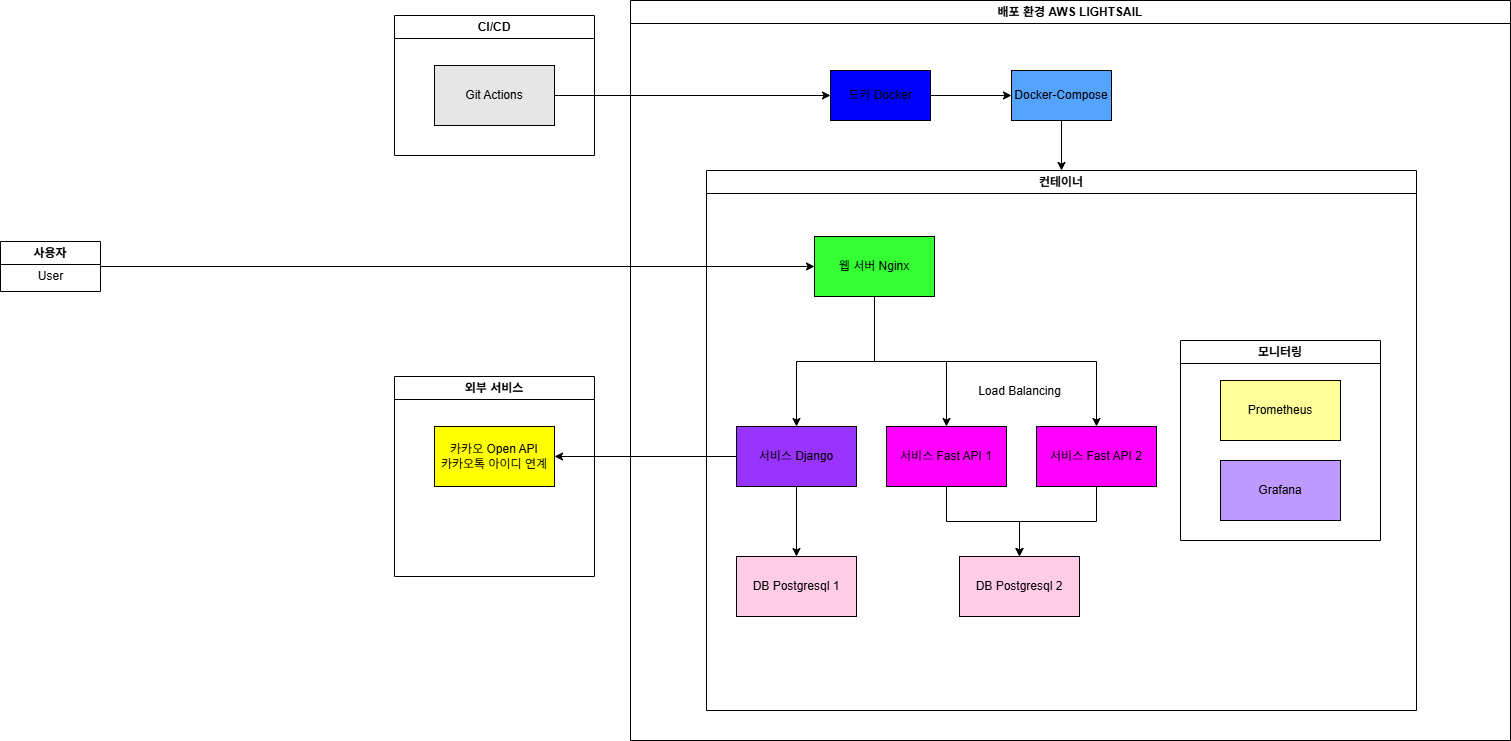

The diagram above was exported from draw.io. Its source (the exported page's mxGraphModel, read from the mxfile embedded in the PNG):
<mxGraphModel dx="2160" dy="737" grid="1" gridSize="10" guides="1" tooltips="1" connect="1" arrows="1" fold="1" page="1" pageScale="1" pageWidth="827" pageHeight="1169" math="0" shadow="0">
  <root>
    <mxCell id="0" />
    <mxCell id="1" parent="0" />
    <mxCell id="WICqnfiYOKUODWsPUGrs-3" value="배포 환경 AWS LIGHTSAIL" style="swimlane;whiteSpace=wrap;html=1;" vertex="1" parent="1">
      <mxGeometry x="450" y="320" width="880" height="740" as="geometry">
        <mxRectangle x="400" y="370" width="150" height="30" as="alternateBounds" />
      </mxGeometry>
    </mxCell>
    <mxCell id="WICqnfiYOKUODWsPUGrs-6" value="컨테이너" style="swimlane;whiteSpace=wrap;html=1;" vertex="1" parent="WICqnfiYOKUODWsPUGrs-3">
      <mxGeometry x="76" y="170" width="710" height="540" as="geometry" />
    </mxCell>
    <mxCell id="WICqnfiYOKUODWsPUGrs-17" style="edgeStyle=orthogonalEdgeStyle;rounded=0;orthogonalLoop=1;jettySize=auto;html=1;" edge="1" parent="WICqnfiYOKUODWsPUGrs-6" source="WICqnfiYOKUODWsPUGrs-8" target="WICqnfiYOKUODWsPUGrs-9">
      <mxGeometry relative="1" as="geometry" />
    </mxCell>
    <mxCell id="WICqnfiYOKUODWsPUGrs-18" style="edgeStyle=orthogonalEdgeStyle;rounded=0;orthogonalLoop=1;jettySize=auto;html=1;entryX=0.5;entryY=0;entryDx=0;entryDy=0;" edge="1" parent="WICqnfiYOKUODWsPUGrs-6" source="WICqnfiYOKUODWsPUGrs-8" target="WICqnfiYOKUODWsPUGrs-10">
      <mxGeometry relative="1" as="geometry" />
    </mxCell>
    <mxCell id="WICqnfiYOKUODWsPUGrs-19" style="edgeStyle=orthogonalEdgeStyle;rounded=0;orthogonalLoop=1;jettySize=auto;html=1;entryX=0.5;entryY=0;entryDx=0;entryDy=0;entryPerimeter=0;" edge="1" parent="WICqnfiYOKUODWsPUGrs-6" target="WICqnfiYOKUODWsPUGrs-16">
      <mxGeometry relative="1" as="geometry">
        <mxPoint x="167.99999999999977" y="121" as="sourcePoint" />
        <mxPoint x="390" y="251" as="targetPoint" />
        <Array as="points">
          <mxPoint x="168" y="191" />
          <mxPoint x="390" y="191" />
        </Array>
      </mxGeometry>
    </mxCell>
    <mxCell id="WICqnfiYOKUODWsPUGrs-8" value="웹 서버 Nginx" style="rounded=0;whiteSpace=wrap;html=1;fillColor=light-dark(#33FF33,var(--ge-dark-color, #121212));" vertex="1" parent="WICqnfiYOKUODWsPUGrs-6">
      <mxGeometry x="108" y="66" width="120" height="60" as="geometry" />
    </mxCell>
    <mxCell id="WICqnfiYOKUODWsPUGrs-27" style="edgeStyle=orthogonalEdgeStyle;rounded=0;orthogonalLoop=1;jettySize=auto;html=1;entryX=0.5;entryY=0;entryDx=0;entryDy=0;" edge="1" parent="WICqnfiYOKUODWsPUGrs-6" source="WICqnfiYOKUODWsPUGrs-9" target="WICqnfiYOKUODWsPUGrs-24">
      <mxGeometry relative="1" as="geometry" />
    </mxCell>
    <mxCell id="WICqnfiYOKUODWsPUGrs-9" value="서비스 Django" style="rounded=0;whiteSpace=wrap;html=1;fillColor=light-dark(#9933FF,var(--ge-dark-color, #121212));" vertex="1" parent="WICqnfiYOKUODWsPUGrs-6">
      <mxGeometry x="30" y="256" width="120" height="60" as="geometry" />
    </mxCell>
    <mxCell id="WICqnfiYOKUODWsPUGrs-28" style="edgeStyle=orthogonalEdgeStyle;rounded=0;orthogonalLoop=1;jettySize=auto;html=1;" edge="1" parent="WICqnfiYOKUODWsPUGrs-6" source="WICqnfiYOKUODWsPUGrs-10" target="WICqnfiYOKUODWsPUGrs-25">
      <mxGeometry relative="1" as="geometry" />
    </mxCell>
    <mxCell id="WICqnfiYOKUODWsPUGrs-10" value="서비스 Fast API 1" style="rounded=0;whiteSpace=wrap;html=1;fillColor=light-dark(#FF00FF,var(--ge-dark-color, #121212));" vertex="1" parent="WICqnfiYOKUODWsPUGrs-6">
      <mxGeometry x="180" y="256" width="120" height="60" as="geometry" />
    </mxCell>
    <mxCell id="WICqnfiYOKUODWsPUGrs-29" style="edgeStyle=orthogonalEdgeStyle;rounded=0;orthogonalLoop=1;jettySize=auto;html=1;entryX=0.5;entryY=0;entryDx=0;entryDy=0;" edge="1" parent="WICqnfiYOKUODWsPUGrs-6" source="WICqnfiYOKUODWsPUGrs-16" target="WICqnfiYOKUODWsPUGrs-25">
      <mxGeometry relative="1" as="geometry" />
    </mxCell>
    <mxCell id="WICqnfiYOKUODWsPUGrs-16" value="서비스 Fast API 2" style="rounded=0;whiteSpace=wrap;html=1;fillColor=light-dark(#FF00FF,var(--ge-dark-color, #121212));" vertex="1" parent="WICqnfiYOKUODWsPUGrs-6">
      <mxGeometry x="330" y="256" width="120" height="60" as="geometry" />
    </mxCell>
    <mxCell id="WICqnfiYOKUODWsPUGrs-21" value="Load Balancing" style="text;html=1;align=center;verticalAlign=middle;resizable=0;points=[];autosize=1;strokeColor=none;fillColor=none;" vertex="1" parent="WICqnfiYOKUODWsPUGrs-6">
      <mxGeometry x="258" y="206" width="110" height="30" as="geometry" />
    </mxCell>
    <mxCell id="WICqnfiYOKUODWsPUGrs-24" value="DB Postgresql 1" style="rounded=0;whiteSpace=wrap;html=1;fillColor=light-dark(#FFCCE6,var(--ge-dark-color, #121212));" vertex="1" parent="WICqnfiYOKUODWsPUGrs-6">
      <mxGeometry x="30" y="386" width="120" height="60" as="geometry" />
    </mxCell>
    <mxCell id="WICqnfiYOKUODWsPUGrs-25" value="DB Postgresql 2" style="rounded=0;whiteSpace=wrap;html=1;fillColor=light-dark(#FFCCE6,var(--ge-dark-color, #121212));" vertex="1" parent="WICqnfiYOKUODWsPUGrs-6">
      <mxGeometry x="253" y="386" width="120" height="60" as="geometry" />
    </mxCell>
    <mxCell id="WICqnfiYOKUODWsPUGrs-34" value="모니터링" style="swimlane;whiteSpace=wrap;html=1;" vertex="1" parent="WICqnfiYOKUODWsPUGrs-6">
      <mxGeometry x="474" y="170" width="200" height="200" as="geometry" />
    </mxCell>
    <mxCell id="WICqnfiYOKUODWsPUGrs-12" value="Prometheus" style="rounded=0;whiteSpace=wrap;html=1;fillColor=light-dark(#FFFF99,var(--ge-dark-color, #121212));" vertex="1" parent="WICqnfiYOKUODWsPUGrs-34">
      <mxGeometry x="40" y="40" width="120" height="60" as="geometry" />
    </mxCell>
    <mxCell id="WICqnfiYOKUODWsPUGrs-11" value="Grafana" style="rounded=0;whiteSpace=wrap;html=1;fillColor=light-dark(#BE99FF,var(--ge-dark-color, #121212));" vertex="1" parent="WICqnfiYOKUODWsPUGrs-34">
      <mxGeometry x="40" y="120" width="120" height="60" as="geometry" />
    </mxCell>
    <mxCell id="WICqnfiYOKUODWsPUGrs-30" value="" style="edgeStyle=orthogonalEdgeStyle;rounded=0;orthogonalLoop=1;jettySize=auto;html=1;" edge="1" parent="WICqnfiYOKUODWsPUGrs-3" source="WICqnfiYOKUODWsPUGrs-7" target="WICqnfiYOKUODWsPUGrs-13">
      <mxGeometry relative="1" as="geometry" />
    </mxCell>
    <mxCell id="WICqnfiYOKUODWsPUGrs-7" value="도커 Docker" style="rounded=0;whiteSpace=wrap;html=1;fillColor=light-dark(#0000FF,var(--ge-dark-color, #121212));" vertex="1" parent="WICqnfiYOKUODWsPUGrs-3">
      <mxGeometry x="200" y="70" width="100" height="50" as="geometry" />
    </mxCell>
    <mxCell id="WICqnfiYOKUODWsPUGrs-31" style="edgeStyle=orthogonalEdgeStyle;rounded=0;orthogonalLoop=1;jettySize=auto;html=1;" edge="1" parent="WICqnfiYOKUODWsPUGrs-3" source="WICqnfiYOKUODWsPUGrs-13" target="WICqnfiYOKUODWsPUGrs-6">
      <mxGeometry relative="1" as="geometry" />
    </mxCell>
    <mxCell id="WICqnfiYOKUODWsPUGrs-13" value="Docker-Compose" style="rounded=0;whiteSpace=wrap;html=1;fillColor=light-dark(#54A3FF,var(--ge-dark-color, #121212));" vertex="1" parent="WICqnfiYOKUODWsPUGrs-3">
      <mxGeometry x="381" y="70" width="100" height="50" as="geometry" />
    </mxCell>
    <mxCell id="WICqnfiYOKUODWsPUGrs-33" style="edgeStyle=orthogonalEdgeStyle;rounded=0;orthogonalLoop=1;jettySize=auto;html=1;" edge="1" parent="1" source="WICqnfiYOKUODWsPUGrs-4" target="WICqnfiYOKUODWsPUGrs-8">
      <mxGeometry relative="1" as="geometry" />
    </mxCell>
    <mxCell id="WICqnfiYOKUODWsPUGrs-4" value="사용자" style="swimlane;whiteSpace=wrap;html=1;" vertex="1" parent="1">
      <mxGeometry x="-180" y="561" width="100" height="50" as="geometry" />
    </mxCell>
    <mxCell id="WICqnfiYOKUODWsPUGrs-5" value="User" style="text;html=1;align=center;verticalAlign=middle;resizable=0;points=[];autosize=1;strokeColor=none;fillColor=none;" vertex="1" parent="WICqnfiYOKUODWsPUGrs-4">
      <mxGeometry x="25" y="20" width="50" height="30" as="geometry" />
    </mxCell>
    <mxCell id="WICqnfiYOKUODWsPUGrs-14" value="CI/CD" style="swimlane;whiteSpace=wrap;html=1;" vertex="1" parent="1">
      <mxGeometry x="214" y="335" width="200" height="140" as="geometry" />
    </mxCell>
    <mxCell id="WICqnfiYOKUODWsPUGrs-15" value="Git Actions" style="rounded=0;whiteSpace=wrap;html=1;fillColor=light-dark(#E6E6E6,var(--ge-dark-color, #121212));" vertex="1" parent="WICqnfiYOKUODWsPUGrs-14">
      <mxGeometry x="40" y="50" width="120" height="60" as="geometry" />
    </mxCell>
    <mxCell id="WICqnfiYOKUODWsPUGrs-35" style="edgeStyle=orthogonalEdgeStyle;rounded=0;orthogonalLoop=1;jettySize=auto;html=1;entryX=0;entryY=0.5;entryDx=0;entryDy=0;" edge="1" parent="1" source="WICqnfiYOKUODWsPUGrs-15" target="WICqnfiYOKUODWsPUGrs-7">
      <mxGeometry relative="1" as="geometry" />
    </mxCell>
    <mxCell id="WICqnfiYOKUODWsPUGrs-36" value="&lt;div&gt;외부 서비스&lt;/div&gt;" style="swimlane;whiteSpace=wrap;html=1;" vertex="1" parent="1">
      <mxGeometry x="214" y="696" width="200" height="200" as="geometry" />
    </mxCell>
    <mxCell id="WICqnfiYOKUODWsPUGrs-37" value="카카오 Open API&lt;div&gt;카카오톡 아이디 연계&lt;/div&gt;" style="rounded=0;whiteSpace=wrap;html=1;fillColor=light-dark(#FFFF00,var(--ge-dark-color, #121212));" vertex="1" parent="WICqnfiYOKUODWsPUGrs-36">
      <mxGeometry x="40" y="50" width="120" height="60" as="geometry" />
    </mxCell>
    <mxCell id="WICqnfiYOKUODWsPUGrs-39" style="edgeStyle=orthogonalEdgeStyle;rounded=0;orthogonalLoop=1;jettySize=auto;html=1;entryX=1;entryY=0.5;entryDx=0;entryDy=0;" edge="1" parent="1" source="WICqnfiYOKUODWsPUGrs-9" target="WICqnfiYOKUODWsPUGrs-37">
      <mxGeometry relative="1" as="geometry" />
    </mxCell>
  </root>
</mxGraphModel>